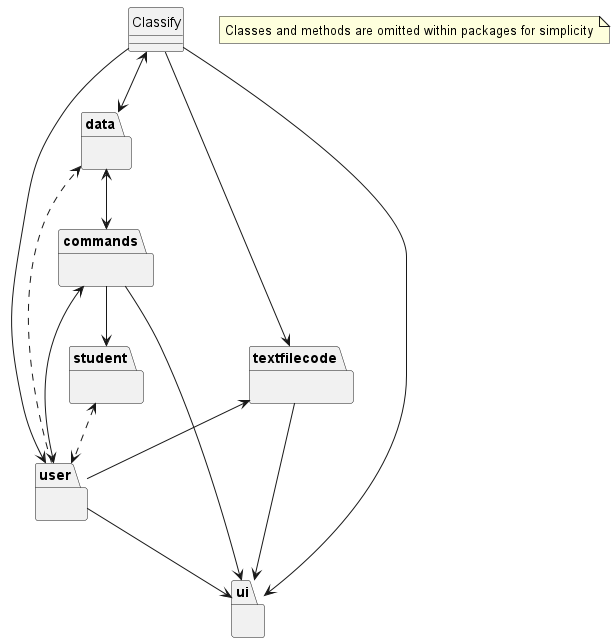

The diagram above was rendered by PlantUML. Its source (embedded in the PNG):
@startuml MainArchitecture
hide circle

package data {
}
package commands {
}
package textfilecode {
}
package ui {
}
package student {
}
package user {
}

class Classify

Classify --> user
Classify <--> data
Classify --> textfilecode
user <--> commands
data <--> commands
Classify --> ui
textfilecode <-- user
textfilecode --> ui
student <..> user
commands --> student
commands --> ui
user --> ui
user ..> data

note "Classes and methods are omitted within packages for simplicity" as n1

@enduml